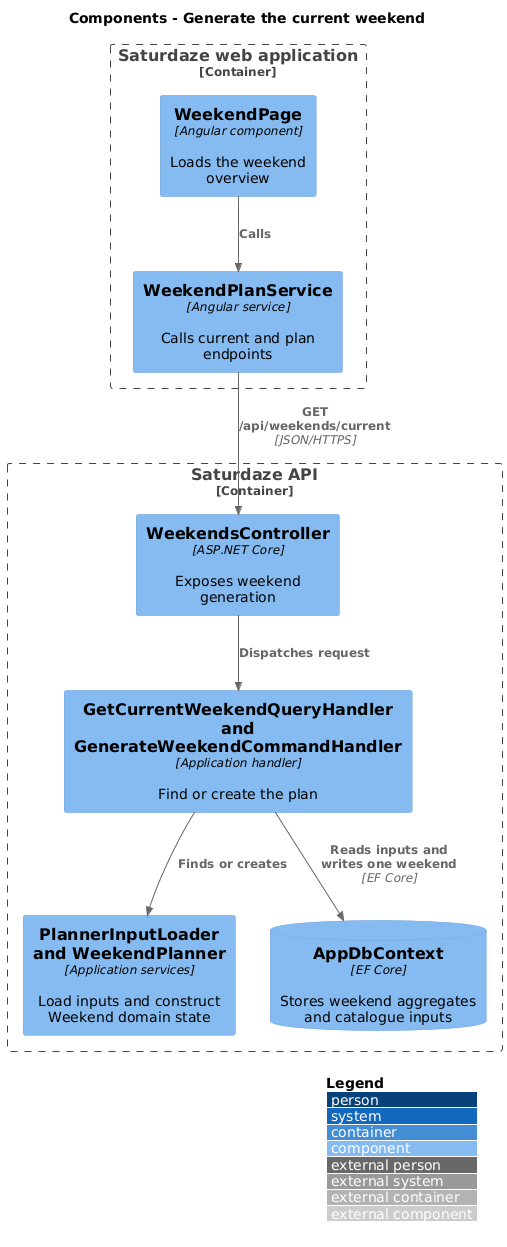

The diagram above was rendered by PlantUML. Its source (embedded in the PNG):
@startuml
!include <C4/C4_Component>
LAYOUT_WITH_LEGEND()
title Components - Generate the current weekend

Container_Boundary(web, "Saturdaze web application") {
  Component(page, "WeekendPage", "Angular component", "Loads the weekend overview")
  Component(client, "WeekendPlanService", "Angular service", "Calls current and plan endpoints")
}
Container_Boundary(api, "Saturdaze API") {
  Component(controller, "WeekendsController", "ASP.NET Core", "Exposes weekend generation")
  Component(handler, "GetCurrentWeekendQueryHandler and GenerateWeekendCommandHandler", "Application handler", "Find or create the plan")
  Component(entity, "PlannerInputLoader and WeekendPlanner", "Application services", "Load inputs and construct Weekend domain state")
  ComponentDb(db, "AppDbContext", "EF Core", "Stores weekend aggregates and catalogue inputs")
}
Rel(page, client, "Calls")
Rel(client, controller, "GET /api/weekends/current", "JSON/HTTPS")
Rel(controller, handler, "Dispatches request")
Rel(handler, entity, "Finds or creates")
Rel(handler, db, "Reads inputs and writes one weekend", "EF Core")
@enduml